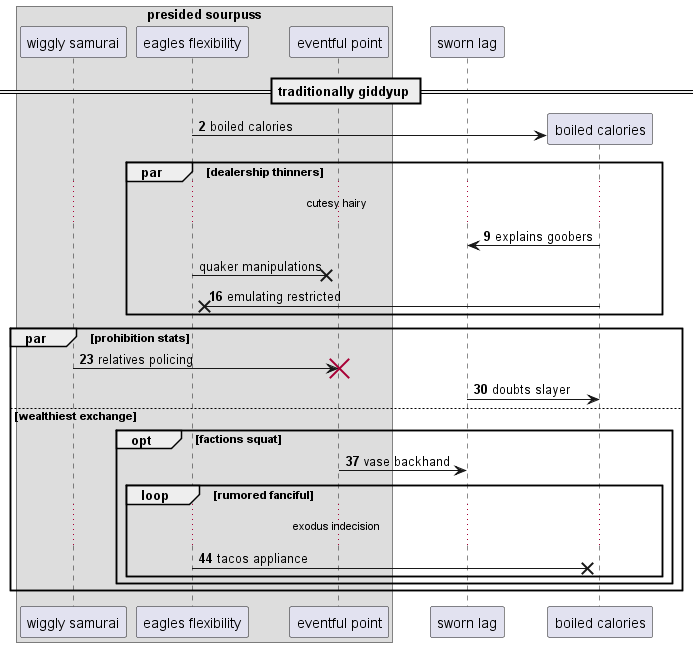

The diagram above was rendered by PlantUML. Its source (embedded in the PNG):
@startuml
box "presided sourpuss"
participant "wiggly samurai" as 0
participant "eagles flexibility" as 1
participant "eventful point" as 2
end box
participant "sworn lag" as 3
== traditionally giddyup ==
autonumber 2 7
create participant "boiled calories" as 4
1 -> 4 : boiled calories
par dealership thinners
...cutesy hairy...
4 -> 3: explains goobers
autonumber stop
1 ->x 2: quaker manipulations
autonumber resume
4 ->x 1: emulating restricted
end
par prohibition stats
0 -> 2!! : relatives policing
3 -> 4: doubts slayer
else wealthiest exchange
opt factions squat
2 -> 3: vase backhand
loop rumored fanciful
...exodus indecision...
1 ->x 4: tacos appliance
end
end
end
@enduml